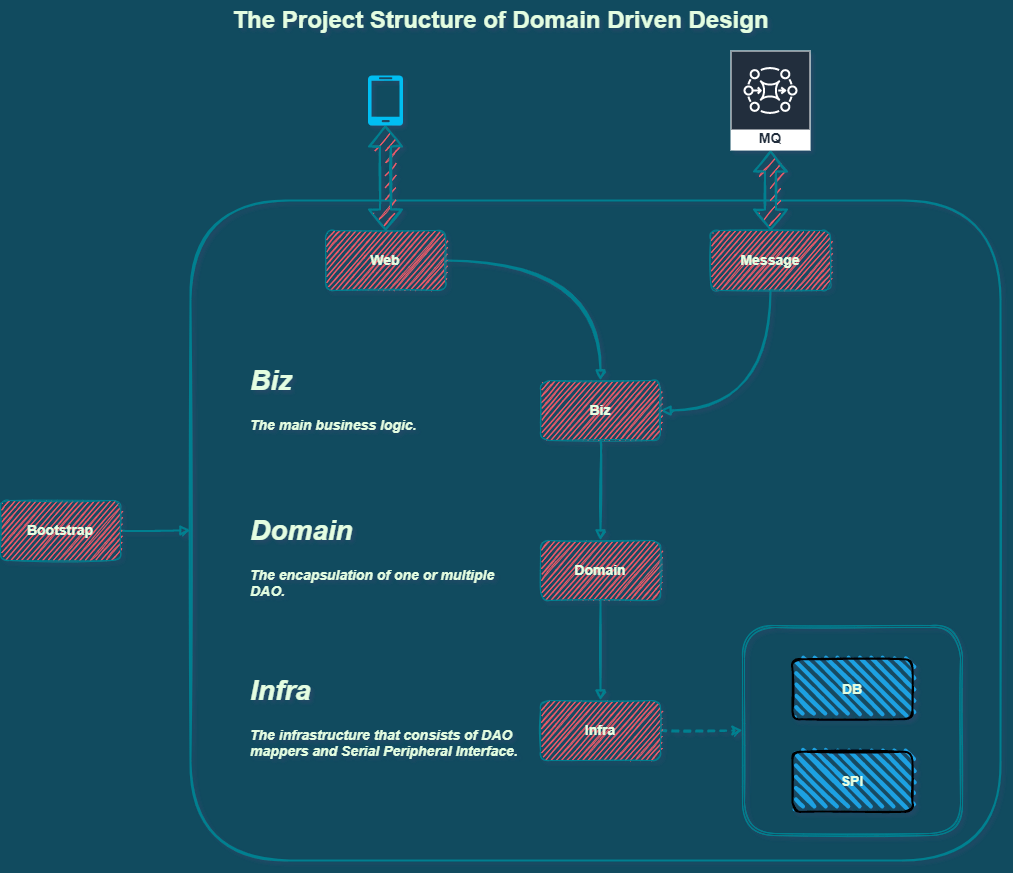

The diagram above was exported from draw.io. Its source (the exported page's mxGraphModel, read from the mxfile embedded in the PNG):
<mxGraphModel dx="1088" dy="1034" grid="1" gridSize="10" guides="1" tooltips="1" connect="1" arrows="1" fold="1" page="1" pageScale="1" pageWidth="1169" pageHeight="827" background="#114B5F" math="0" shadow="1">
  <root>
    <mxCell id="0" />
    <mxCell id="1" parent="0" />
    <mxCell id="NRS8OetjMRSHv_3DDcaC-43" value="" style="rounded=1;whiteSpace=wrap;html=1;shadow=0;glass=0;sketch=1;fontSize=14;fontColor=#E4FDE1;strokeColor=#028090;fillColor=none;fontStyle=1;strokeWidth=2;" parent="1" vertex="1">
      <mxGeometry x="275" y="350" width="810" height="660" as="geometry" />
    </mxCell>
    <mxCell id="NRS8OetjMRSHv_3DDcaC-49" style="edgeStyle=orthogonalEdgeStyle;curved=1;rounded=1;sketch=1;jumpSize=6;orthogonalLoop=1;jettySize=auto;html=1;exitX=1;exitY=0.5;exitDx=0;exitDy=0;entryX=0;entryY=0.5;entryDx=0;entryDy=0;shadow=0;fontSize=14;fontColor=#E4FDE1;startArrow=none;startFill=0;endArrow=block;strokeColor=#028090;strokeWidth=2;fillColor=#F45B69;fontStyle=1" parent="1" source="NRS8OetjMRSHv_3DDcaC-1" target="NRS8OetjMRSHv_3DDcaC-43" edge="1">
      <mxGeometry relative="1" as="geometry" />
    </mxCell>
    <mxCell id="NRS8OetjMRSHv_3DDcaC-1" value="Bootstrap" style="rounded=1;whiteSpace=wrap;html=1;sketch=1;fontColor=#E4FDE1;strokeColor=#028090;fillColor=#F45B69;fontSize=14;fontStyle=1" parent="1" vertex="1">
      <mxGeometry x="85" y="650" width="120" height="60" as="geometry" />
    </mxCell>
    <mxCell id="NRS8OetjMRSHv_3DDcaC-47" style="edgeStyle=orthogonalEdgeStyle;curved=1;rounded=1;sketch=1;jumpSize=6;orthogonalLoop=1;jettySize=auto;html=1;exitX=1;exitY=0.5;exitDx=0;exitDy=0;shadow=0;fontSize=14;fontColor=#E4FDE1;startArrow=none;startFill=0;endArrow=block;strokeColor=#028090;strokeWidth=2;fillColor=#F45B69;fontStyle=1" parent="1" source="NRS8OetjMRSHv_3DDcaC-2" target="NRS8OetjMRSHv_3DDcaC-21" edge="1">
      <mxGeometry relative="1" as="geometry" />
    </mxCell>
    <mxCell id="NRS8OetjMRSHv_3DDcaC-2" value="Web" style="rounded=1;whiteSpace=wrap;html=1;sketch=1;fontColor=#E4FDE1;strokeColor=#028090;fillColor=#F45B69;fontSize=14;fontStyle=1" parent="1" vertex="1">
      <mxGeometry x="410" y="380" width="120" height="60" as="geometry" />
    </mxCell>
    <mxCell id="NRS8OetjMRSHv_3DDcaC-41" style="edgeStyle=orthogonalEdgeStyle;rounded=1;sketch=1;jumpSize=6;orthogonalLoop=1;jettySize=auto;html=1;exitX=0.5;exitY=1;exitDx=0;exitDy=0;entryX=1;entryY=0.5;entryDx=0;entryDy=0;shadow=0;fontColor=#E4FDE1;startArrow=none;startFill=0;endArrow=block;strokeColor=#028090;strokeWidth=2;fillColor=#F45B69;curved=1;fontSize=14;fontStyle=1" parent="1" source="NRS8OetjMRSHv_3DDcaC-3" target="NRS8OetjMRSHv_3DDcaC-21" edge="1">
      <mxGeometry relative="1" as="geometry" />
    </mxCell>
    <mxCell id="NRS8OetjMRSHv_3DDcaC-3" value="Message" style="rounded=1;whiteSpace=wrap;html=1;sketch=1;fontColor=#E4FDE1;strokeColor=#028090;fillColor=#F45B69;fontSize=14;fontStyle=1" parent="1" vertex="1">
      <mxGeometry x="795" y="380" width="120" height="60" as="geometry" />
    </mxCell>
    <mxCell id="NRS8OetjMRSHv_3DDcaC-42" style="edgeStyle=orthogonalEdgeStyle;rounded=1;sketch=1;jumpSize=6;orthogonalLoop=1;jettySize=auto;html=1;exitX=0.5;exitY=1;exitDx=0;exitDy=0;entryX=0.5;entryY=0;entryDx=0;entryDy=0;shadow=0;fontColor=#E4FDE1;startArrow=none;startFill=0;endArrow=block;strokeColor=#028090;strokeWidth=2;fillColor=#F45B69;curved=1;fontSize=14;fontStyle=1" parent="1" source="NRS8OetjMRSHv_3DDcaC-21" target="NRS8OetjMRSHv_3DDcaC-22" edge="1">
      <mxGeometry relative="1" as="geometry" />
    </mxCell>
    <mxCell id="NRS8OetjMRSHv_3DDcaC-21" value="Biz" style="rounded=1;whiteSpace=wrap;html=1;sketch=1;fontColor=#E4FDE1;strokeColor=#028090;fillColor=#F45B69;fontSize=14;fontStyle=1" parent="1" vertex="1">
      <mxGeometry x="625" y="530" width="120" height="60" as="geometry" />
    </mxCell>
    <mxCell id="NRS8OetjMRSHv_3DDcaC-44" style="edgeStyle=orthogonalEdgeStyle;curved=1;rounded=1;sketch=1;jumpSize=6;orthogonalLoop=1;jettySize=auto;html=1;exitX=0.5;exitY=1;exitDx=0;exitDy=0;entryX=0.5;entryY=0;entryDx=0;entryDy=0;shadow=0;fontSize=14;fontColor=#E4FDE1;startArrow=none;startFill=0;endArrow=block;strokeColor=#028090;strokeWidth=2;fillColor=#F45B69;fontStyle=1" parent="1" source="NRS8OetjMRSHv_3DDcaC-22" target="NRS8OetjMRSHv_3DDcaC-23" edge="1">
      <mxGeometry relative="1" as="geometry" />
    </mxCell>
    <mxCell id="NRS8OetjMRSHv_3DDcaC-22" value="Domain" style="rounded=1;whiteSpace=wrap;html=1;sketch=1;fontColor=#E4FDE1;strokeColor=#028090;fillColor=#F45B69;glass=0;shadow=0;fontSize=14;fontStyle=1" parent="1" vertex="1">
      <mxGeometry x="625" y="690" width="120" height="60" as="geometry" />
    </mxCell>
    <mxCell id="NRS8OetjMRSHv_3DDcaC-32" style="edgeStyle=orthogonalEdgeStyle;rounded=1;sketch=1;orthogonalLoop=1;jettySize=auto;html=1;exitX=1;exitY=0.5;exitDx=0;exitDy=0;entryX=0;entryY=0.5;entryDx=0;entryDy=0;fontColor=#E4FDE1;strokeColor=#028090;fillColor=#F45B69;shadow=0;dashed=1;jumpSize=6;strokeWidth=2;curved=1;fontSize=14;fontStyle=1" parent="1" source="NRS8OetjMRSHv_3DDcaC-23" target="NRS8OetjMRSHv_3DDcaC-30" edge="1">
      <mxGeometry relative="1" as="geometry" />
    </mxCell>
    <mxCell id="NRS8OetjMRSHv_3DDcaC-23" value="Infra" style="rounded=1;whiteSpace=wrap;html=1;sketch=1;fontColor=#E4FDE1;strokeColor=#028090;fillColor=#F45B69;fontSize=14;fontStyle=1" parent="1" vertex="1">
      <mxGeometry x="625" y="850" width="120" height="60" as="geometry" />
    </mxCell>
    <mxCell id="NRS8OetjMRSHv_3DDcaC-31" value="" style="group;rounded=1;fontSize=14;fontStyle=1;strokeWidth=2;" parent="1" vertex="1" connectable="0">
      <mxGeometry x="827" y="775" width="220" height="210" as="geometry" />
    </mxCell>
    <mxCell id="NRS8OetjMRSHv_3DDcaC-26" value="DB" style="rounded=1;whiteSpace=wrap;html=1;strokeWidth=2;fillWeight=4;hachureGap=8;hachureAngle=45;fillColor=#1ba1e2;sketch=1;fontColor=#E4FDE1;fontSize=14;fontStyle=1" parent="NRS8OetjMRSHv_3DDcaC-31" vertex="1">
      <mxGeometry x="50" y="33.75" width="120" height="60" as="geometry" />
    </mxCell>
    <mxCell id="NRS8OetjMRSHv_3DDcaC-27" value="SPI" style="rounded=1;whiteSpace=wrap;html=1;strokeWidth=2;fillWeight=4;hachureGap=8;hachureAngle=45;fillColor=#1ba1e2;sketch=1;fontColor=#E4FDE1;fontSize=14;fontStyle=1" parent="NRS8OetjMRSHv_3DDcaC-31" vertex="1">
      <mxGeometry x="50" y="126.25" width="120" height="60" as="geometry" />
    </mxCell>
    <mxCell id="NRS8OetjMRSHv_3DDcaC-30" value="" style="shape=ext;double=1;rounded=1;whiteSpace=wrap;html=1;sketch=1;fontColor=#E4FDE1;strokeColor=#028090;fillColor=none;fontSize=14;fontStyle=1" parent="NRS8OetjMRSHv_3DDcaC-31" vertex="1">
      <mxGeometry width="220" height="210" as="geometry" />
    </mxCell>
    <mxCell id="NRS8OetjMRSHv_3DDcaC-36" style="edgeStyle=orthogonalEdgeStyle;rounded=1;sketch=1;jumpSize=6;orthogonalLoop=1;jettySize=auto;html=1;entryX=0.5;entryY=0;entryDx=0;entryDy=0;shadow=0;fontColor=#E4FDE1;strokeColor=#028090;strokeWidth=2;fillColor=#F45B69;shape=flexArrow;startArrow=block;curved=1;fontSize=14;fontStyle=1" parent="1" source="NRS8OetjMRSHv_3DDcaC-39" target="NRS8OetjMRSHv_3DDcaC-3" edge="1">
      <mxGeometry relative="1" as="geometry">
        <mxPoint x="855" y="284" as="sourcePoint" />
      </mxGeometry>
    </mxCell>
    <mxCell id="NRS8OetjMRSHv_3DDcaC-50" style="edgeStyle=orthogonalEdgeStyle;curved=1;rounded=1;sketch=1;jumpSize=6;orthogonalLoop=1;jettySize=auto;html=1;exitX=0.5;exitY=1;exitDx=0;exitDy=0;exitPerimeter=0;entryX=0.5;entryY=0;entryDx=0;entryDy=0;shadow=0;fontSize=14;fontColor=#E4FDE1;startArrow=block;startFill=0;endArrow=block;strokeColor=#028090;strokeWidth=2;fillColor=#F45B69;shape=flexArrow;" parent="1" source="NRS8OetjMRSHv_3DDcaC-6" target="NRS8OetjMRSHv_3DDcaC-2" edge="1">
      <mxGeometry relative="1" as="geometry" />
    </mxCell>
    <mxCell id="NRS8OetjMRSHv_3DDcaC-6" value="" style="verticalLabelPosition=bottom;html=1;verticalAlign=top;align=center;strokeColor=none;fillColor=#00BEF2;shape=mxgraph.azure.mobile;pointerEvents=1;rounded=1;sketch=0;fontColor=#E4FDE1;fontSize=14;fontStyle=1" parent="1" vertex="1">
      <mxGeometry x="452.5" y="225" width="35" height="50" as="geometry" />
    </mxCell>
    <mxCell id="NRS8OetjMRSHv_3DDcaC-39" value="MQ" style="sketch=0;outlineConnect=0;fontColor=#232F3E;gradientColor=none;strokeColor=#ffffff;fillColor=#232F3E;dashed=0;verticalLabelPosition=middle;verticalAlign=bottom;align=center;html=1;whiteSpace=wrap;fontSize=14;fontStyle=1;spacing=3;shape=mxgraph.aws4.productIcon;prIcon=mxgraph.aws4.mq;rounded=1;" parent="1" vertex="1">
      <mxGeometry x="815" y="200" width="80" height="100" as="geometry" />
    </mxCell>
    <mxCell id="NRS8OetjMRSHv_3DDcaC-45" value="&lt;h1&gt;Domain&lt;/h1&gt;&lt;p&gt;The encapsulation of one or multiple DAO.&lt;/p&gt;" style="text;html=1;strokeColor=none;fillColor=none;spacing=5;spacingTop=-20;whiteSpace=wrap;overflow=hidden;rounded=0;shadow=0;glass=0;sketch=1;fontSize=14;fontColor=#E4FDE1;align=left;fontStyle=3;verticalAlign=middle;labelBorderColor=none;" parent="1" vertex="1">
      <mxGeometry x="330" y="660" width="280" height="90" as="geometry" />
    </mxCell>
    <mxCell id="NRS8OetjMRSHv_3DDcaC-46" value="&lt;h1&gt;Infra&lt;/h1&gt;&lt;p&gt;The infrastructure that consists of DAO mappers and Serial Peripheral Interface.&lt;/p&gt;" style="text;html=1;strokeColor=none;fillColor=none;spacing=5;spacingTop=-20;whiteSpace=wrap;overflow=hidden;rounded=0;shadow=0;glass=0;sketch=1;fontSize=14;fontColor=#E4FDE1;align=left;fontStyle=3;verticalAlign=middle;labelBorderColor=none;" parent="1" vertex="1">
      <mxGeometry x="330" y="820" width="280" height="100" as="geometry" />
    </mxCell>
    <mxCell id="NRS8OetjMRSHv_3DDcaC-48" value="&lt;h1&gt;Biz&lt;/h1&gt;&lt;p&gt;The main business logic.&lt;/p&gt;" style="text;html=1;strokeColor=none;fillColor=none;spacing=5;spacingTop=-20;whiteSpace=wrap;overflow=hidden;rounded=0;shadow=0;glass=0;sketch=1;fontSize=14;fontColor=#E4FDE1;align=left;fontStyle=3;verticalAlign=middle;labelBorderColor=none;" parent="1" vertex="1">
      <mxGeometry x="330" y="510" width="280" height="80" as="geometry" />
    </mxCell>
    <mxCell id="NRS8OetjMRSHv_3DDcaC-51" value="The Project Structure of Domain Driven Design" style="text;strokeColor=none;fillColor=none;html=1;fontSize=24;fontStyle=1;verticalAlign=middle;align=center;rounded=0;shadow=0;glass=0;labelBorderColor=none;sketch=1;fontColor=#E4FDE1;" parent="1" vertex="1">
      <mxGeometry x="535" y="150" width="100" height="40" as="geometry" />
    </mxCell>
  </root>
</mxGraphModel>